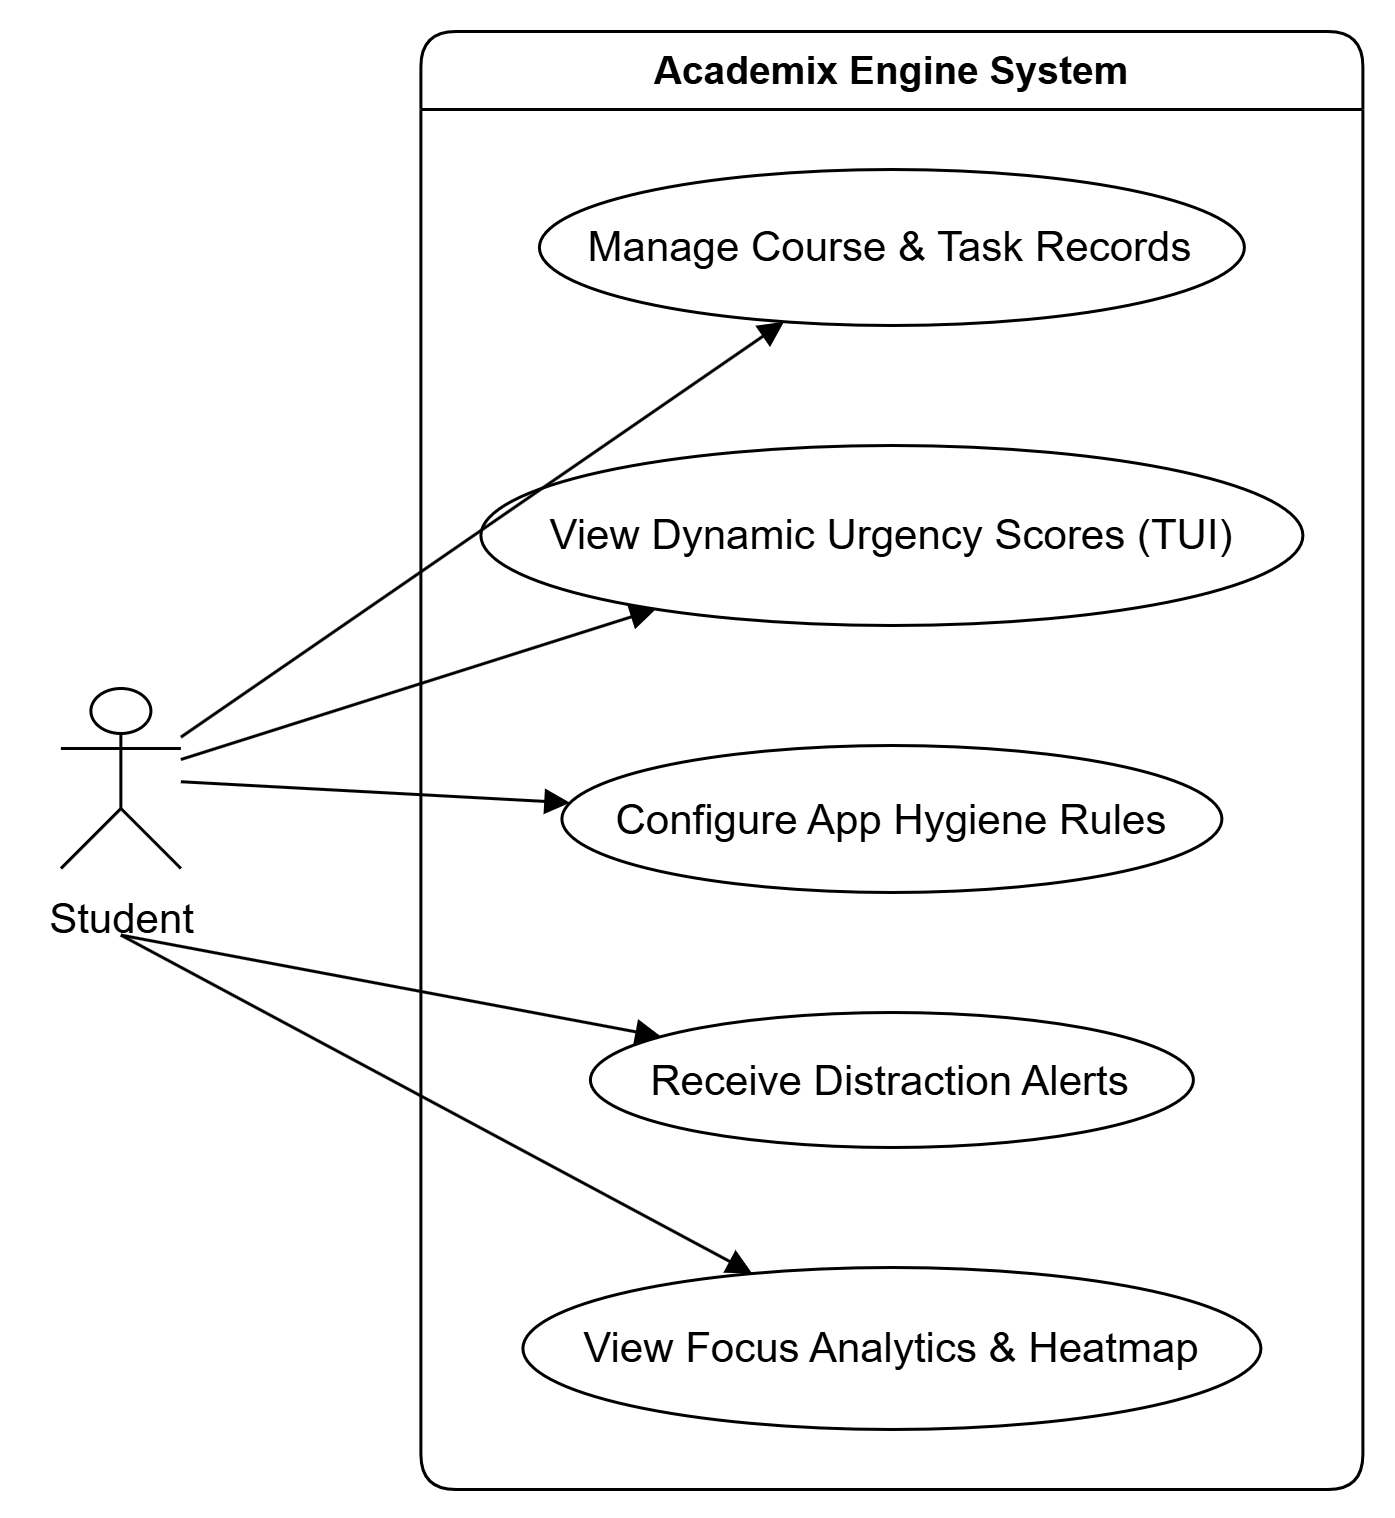

The diagram above was exported from draw.io. Its source (the exported page's mxGraphModel, read from the mxfile embedded in the PNG):
<mxGraphModel dx="1664" dy="935" grid="1" gridSize="10" guides="1" tooltips="1" connect="1" arrows="1" fold="1" page="1" pageScale="1" pageWidth="850" pageHeight="1100" math="0" shadow="0">
  <root>
    <mxCell id="0" />
    <mxCell id="1" parent="0" />
    <UserObject label="" plantUmlData="{&#10;  &quot;data&quot;: &quot;@startuml\nleft to right direction\nactor \&quot;Student\&quot; as student\n\nrectangle \&quot;Academix Engine System\&quot; {\n  usecase \&quot;Manage Course &amp; Task Records\&quot; as UC1\n  usecase \&quot;View Dynamic Urgency Scores (TUI)\&quot; as UC2\n  usecase \&quot;Configure App Hygiene Rules\&quot; as UC3\n  usecase \&quot;Receive Distraction Alerts\&quot; as UC4\n  usecase \&quot;View Focus Analytics &amp; Heatmap\&quot; as UC5\n}\n\nstudent --&gt; UC1\nstudent --&gt; UC2\nstudent --&gt; UC3\nstudent --&gt; UC4\nstudent --&gt; UC5\n@enduml&quot;,&#10;  &quot;config&quot;: null&#10;}" id="5zUQyPFFBdykrfdhpiEA-20">
      <mxCell connectable="0" parent="1" style="group;transparentBounds=1;editIcon=1;lockedGroup=0;groupPadding=10;labelBackgroundColor=none;rounded=1;" vertex="1">
        <mxGeometry as="geometry" />
      </mxCell>
    </UserObject>
    <UserObject label="Academix Engine System" plantUmlId="rect_0" plantUmlBaseStyle="swimlane;collapsible=0;startSize=26;fillColor=none;strokeColor=#181818;fontColor=#000000;fontSize=13;fontStyle=1;whiteSpace=wrap;" plantUmlBaseValue="Academix Engine System" id="5zUQyPFFBdykrfdhpiEA-21">
      <mxCell parent="5zUQyPFFBdykrfdhpiEA-20" style="swimlane;collapsible=0;startSize=26;fillColor=none;fontSize=13;fontStyle=1;whiteSpace=wrap;labelBackgroundColor=none;rounded=1;" vertex="1">
        <mxGeometry height="486" width="314" x="160.5" y="180" as="geometry" />
      </mxCell>
    </UserObject>
    <UserObject label="Manage Course &amp;amp; Task Records" plantUmlId="uc_1" plantUmlBaseStyle="ellipse;html=1;fillColor=#F1F1F1;strokeColor=#181818;whiteSpace=wrap;fontColor=#000000;fontSize=14;" plantUmlBaseValue="Manage Course &amp;amp; Task Records" id="5zUQyPFFBdykrfdhpiEA-22">
      <mxCell parent="5zUQyPFFBdykrfdhpiEA-21" style="ellipse;html=1;whiteSpace=wrap;fontSize=14;labelBackgroundColor=none;rounded=1;" vertex="1">
        <mxGeometry height="52" width="235" x="39.5" y="46" as="geometry" />
      </mxCell>
    </UserObject>
    <UserObject label="View Dynamic Urgency Scores (TUI)" plantUmlId="uc_2" plantUmlBaseStyle="ellipse;html=1;fillColor=#F1F1F1;strokeColor=#181818;whiteSpace=wrap;fontColor=#000000;fontSize=14;" plantUmlBaseValue="View Dynamic Urgency Scores (TUI)" id="5zUQyPFFBdykrfdhpiEA-23">
      <mxCell parent="5zUQyPFFBdykrfdhpiEA-21" style="ellipse;html=1;whiteSpace=wrap;fontSize=14;labelBackgroundColor=none;rounded=1;" vertex="1">
        <mxGeometry height="60" width="274" x="20" y="138" as="geometry" />
      </mxCell>
    </UserObject>
    <UserObject label="Configure App Hygiene Rules" plantUmlId="uc_3" plantUmlBaseStyle="ellipse;html=1;fillColor=#F1F1F1;strokeColor=#181818;whiteSpace=wrap;fontColor=#000000;fontSize=14;" plantUmlBaseValue="Configure App Hygiene Rules" id="5zUQyPFFBdykrfdhpiEA-24">
      <mxCell parent="5zUQyPFFBdykrfdhpiEA-21" style="ellipse;html=1;whiteSpace=wrap;fontSize=14;labelBackgroundColor=none;rounded=1;" vertex="1">
        <mxGeometry height="49" width="220" x="47" y="238" as="geometry" />
      </mxCell>
    </UserObject>
    <UserObject label="Receive Distraction Alerts" plantUmlId="uc_4" plantUmlBaseStyle="ellipse;html=1;fillColor=#F1F1F1;strokeColor=#181818;whiteSpace=wrap;fontColor=#000000;fontSize=14;" plantUmlBaseValue="Receive Distraction Alerts" id="5zUQyPFFBdykrfdhpiEA-25">
      <mxCell parent="5zUQyPFFBdykrfdhpiEA-21" style="ellipse;html=1;whiteSpace=wrap;fontSize=14;labelBackgroundColor=none;rounded=1;" vertex="1">
        <mxGeometry height="45" width="201" x="56.5" y="327" as="geometry" />
      </mxCell>
    </UserObject>
    <UserObject label="View Focus Analytics &amp;amp; Heatmap" plantUmlId="uc_5" plantUmlBaseStyle="ellipse;html=1;fillColor=#F1F1F1;strokeColor=#181818;whiteSpace=wrap;fontColor=#000000;fontSize=14;" plantUmlBaseValue="View Focus Analytics &amp;amp; Heatmap" id="5zUQyPFFBdykrfdhpiEA-26">
      <mxCell parent="5zUQyPFFBdykrfdhpiEA-21" style="ellipse;html=1;whiteSpace=wrap;fontSize=14;labelBackgroundColor=none;rounded=1;" vertex="1">
        <mxGeometry height="54" width="246" x="34" y="412" as="geometry" />
      </mxCell>
    </UserObject>
    <UserObject label="" plantUmlId="actor_6" plantUmlBaseStyle="shape=umlActor;html=1;fillColor=#F1F1F1;strokeColor=#181818;fontColor=#000000;fontSize=14;" plantUmlBaseValue="" id="5zUQyPFFBdykrfdhpiEA-27">
      <mxCell parent="5zUQyPFFBdykrfdhpiEA-20" style="shape=umlActor;html=1;fontSize=14;labelBackgroundColor=none;rounded=1;" vertex="1">
        <mxGeometry height="60" width="40" x="40.5" y="399" as="geometry" />
      </mxCell>
    </UserObject>
    <UserObject label="Student" plantUmlId="actorlbl_7" plantUmlBaseStyle="text;html=1;align=center;verticalAlign=top;fontColor=#000000;fontSize=14;" plantUmlBaseValue="Student" id="5zUQyPFFBdykrfdhpiEA-28">
      <mxCell parent="5zUQyPFFBdykrfdhpiEA-20" style="text;html=1;align=center;verticalAlign=top;fontSize=14;labelBackgroundColor=none;rounded=1;" vertex="1">
        <mxGeometry height="17" width="61" x="30" y="461" as="geometry" />
      </mxCell>
    </UserObject>
    <UserObject label="" plantUmlId="rel_8" plantUmlBaseStyle="endArrow=block;endFill=1;strokeColor=#181818;fontColor=#000000;fontSize=11;edgeStyle=none;rounded=0;html=1;curved=0;endSize=6;sourcePerimeterSpacing=0;targetPerimeterSpacing=0;" plantUmlBaseValue="" id="5zUQyPFFBdykrfdhpiEA-29">
      <mxCell edge="1" parent="5zUQyPFFBdykrfdhpiEA-20" source="5zUQyPFFBdykrfdhpiEA-27" style="endArrow=block;endFill=1;fontColor=default;fontSize=11;edgeStyle=none;rounded=1;html=1;curved=0;endSize=6;sourcePerimeterSpacing=0;targetPerimeterSpacing=0;labelBackgroundColor=none;" target="5zUQyPFFBdykrfdhpiEA-22">
        <mxGeometry relative="1" as="geometry" />
      </mxCell>
    </UserObject>
    <UserObject label="" plantUmlId="rel_9" plantUmlBaseStyle="endArrow=block;endFill=1;strokeColor=#181818;fontColor=#000000;fontSize=11;edgeStyle=none;rounded=0;html=1;curved=0;endSize=6;sourcePerimeterSpacing=0;targetPerimeterSpacing=0;" plantUmlBaseValue="" id="5zUQyPFFBdykrfdhpiEA-30">
      <mxCell edge="1" parent="5zUQyPFFBdykrfdhpiEA-20" source="5zUQyPFFBdykrfdhpiEA-27" style="endArrow=block;endFill=1;fontColor=default;fontSize=11;edgeStyle=none;rounded=1;html=1;curved=0;endSize=6;sourcePerimeterSpacing=0;targetPerimeterSpacing=0;labelBackgroundColor=none;" target="5zUQyPFFBdykrfdhpiEA-23">
        <mxGeometry relative="1" as="geometry" />
      </mxCell>
    </UserObject>
    <UserObject label="" plantUmlId="rel_10" plantUmlBaseStyle="endArrow=block;endFill=1;strokeColor=#181818;fontColor=#000000;fontSize=11;edgeStyle=none;rounded=0;html=1;curved=0;endSize=6;sourcePerimeterSpacing=0;targetPerimeterSpacing=0;" plantUmlBaseValue="" id="5zUQyPFFBdykrfdhpiEA-31">
      <mxCell edge="1" parent="5zUQyPFFBdykrfdhpiEA-20" source="5zUQyPFFBdykrfdhpiEA-27" style="endArrow=block;endFill=1;fontColor=default;fontSize=11;edgeStyle=none;rounded=1;html=1;curved=0;endSize=6;sourcePerimeterSpacing=0;targetPerimeterSpacing=0;labelBackgroundColor=none;" target="5zUQyPFFBdykrfdhpiEA-24">
        <mxGeometry relative="1" as="geometry" />
      </mxCell>
    </UserObject>
    <UserObject label="" plantUmlId="rel_11" plantUmlBaseStyle="endArrow=block;endFill=1;strokeColor=#181818;fontColor=#000000;fontSize=11;edgeStyle=none;rounded=0;html=1;exitX=0.5;exitY=1.37;exitPerimeter=0;curved=0;endSize=6;sourcePerimeterSpacing=0;targetPerimeterSpacing=0;" plantUmlBaseValue="" id="5zUQyPFFBdykrfdhpiEA-32">
      <mxCell edge="1" parent="5zUQyPFFBdykrfdhpiEA-20" source="5zUQyPFFBdykrfdhpiEA-27" style="endArrow=block;endFill=1;fontColor=default;fontSize=11;edgeStyle=none;rounded=1;html=1;exitX=0.5;exitY=1.37;exitPerimeter=0;curved=0;endSize=6;sourcePerimeterSpacing=0;targetPerimeterSpacing=0;labelBackgroundColor=none;" target="5zUQyPFFBdykrfdhpiEA-25">
        <mxGeometry relative="1" as="geometry" />
      </mxCell>
    </UserObject>
    <UserObject label="" plantUmlId="rel_12" plantUmlBaseStyle="endArrow=block;endFill=1;strokeColor=#181818;fontColor=#000000;fontSize=11;edgeStyle=none;rounded=0;html=1;exitX=0.5;exitY=1.37;exitPerimeter=0;curved=0;endSize=6;sourcePerimeterSpacing=0;targetPerimeterSpacing=0;" plantUmlBaseValue="" id="5zUQyPFFBdykrfdhpiEA-33">
      <mxCell edge="1" parent="5zUQyPFFBdykrfdhpiEA-20" source="5zUQyPFFBdykrfdhpiEA-27" style="endArrow=block;endFill=1;fontColor=default;fontSize=11;edgeStyle=none;rounded=1;html=1;exitX=0.5;exitY=1.37;exitPerimeter=0;curved=0;endSize=6;sourcePerimeterSpacing=0;targetPerimeterSpacing=0;labelBackgroundColor=none;" target="5zUQyPFFBdykrfdhpiEA-26">
        <mxGeometry relative="1" as="geometry" />
      </mxCell>
    </UserObject>
  </root>
</mxGraphModel>